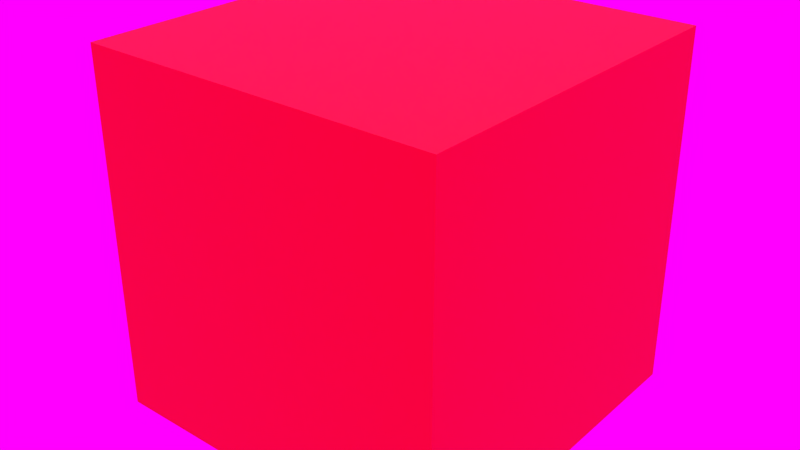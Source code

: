 # Source: Red_Melamine.blend  (saved by Blender 2.91.10; exported with 4.5.12 LTS)
import bpy
from mathutils import Matrix  # noqa: F401  (used for matrix-valued properties, if any)

bpy.ops.wm.read_factory_settings(use_empty=True)
scene = bpy.context.scene
scene.name = 'Room 1'

# ---- collections
col_collection_1 = bpy.data.collections.new('Collection 1'); scene.collection.children.link(col_collection_1)

# ---- images (referenced by path relative to the original .blend; pixels are not part of the script)
import os
ASSET_DIR = os.environ.get("B2B_ASSET_DIR", "")  # directory of the original .blend (textures are referenced by path, not embedded)
HERE = os.path.dirname(os.path.abspath(__file__))  # packed textures are extracted next to this script under _unpacked/

def load_image(name, relpath, width, height, colorspace="sRGB"):
    """Load a texture the original file referenced (path relative to the .blend, or extracted next to this script)."""
    p = next((c for c in (os.path.join(HERE, relpath), os.path.join(ASSET_DIR, relpath)) if relpath and os.path.exists(c)), "")
    if p:
        img = bpy.data.images.load(p, check_existing=True)
        img.name = name
    else:  # same state as the original file: an image datablock whose file is absent (Cycles renders it pink)
        img = bpy.data.images.new(name, width, height)
        img.source = "FILE"
        img.filepath = "//" + (relpath or name)
    img.colorspace_settings.name = colorspace
    return img
img_balcony_2k_hdr = load_image('balcony_2k.hdr', 'balcony_2k.hdr', 1024, 1024, 'Linear Rec.709')

# ---- materials (node trees are filled in below, after node groups)
mat_red_melamine = bpy.data.materials.new('Red Melamine')
mat_red_melamine.alpha_threshold = 0.0
mat_red_melamine.use_transparent_shadow = False
mat_red_melamine.diffuse_color = (0.8963, 0.003035, 0.005605, 1.0)
mat_red_melamine.roughness = 0.5
mat_red_melamine.line_color = (0.0, 0.0, 0.0, 1.0)

# ---- material node trees
mat_red_melamine.use_nodes = True; mat_red_melamine.node_tree.nodes.clear()
_N = mat_red_melamine.node_tree.nodes; _L = mat_red_melamine.node_tree.links
n0 = _N.new('ShaderNodeBsdfPrincipled'); n0.name = 'Principled BSDF'; n0.location = (-161, 402)
n0.distribution = 'GGX'
n0.subsurface_method = 'BURLEY'
n0.inputs[0].default_value = (0.8963, 0.003035, 0.005605, 1.0)
n0.inputs[3].default_value = 1.45
n0.inputs[27].default_value = (0.0, 0.0, 0.0, 1.0)
n0.inputs[28].default_value = 1.0
n1 = _N.new('ShaderNodeOutputMaterial'); n1.name = 'Material Output'; n1.location = (124, 395)
_L.new(n0.outputs[0], n1.inputs[0])
n1.is_active_output = True

# ---- world
world_default_library = bpy.data.worlds.new('Default Library'); scene.world = world_default_library
world_default_library.use_nodes = True; world_default_library.node_tree.nodes.clear()
_N = world_default_library.node_tree.nodes; _L = world_default_library.node_tree.links
n0 = _N.new('ShaderNodeOutputWorld'); n0.name = 'World Output'; n0.location = (300, 300)
n0.width = 120
n1 = _N.new('ShaderNodeBackground'); n1.name = 'Background'; n1.location = (10, 300)
n1.width = 150
n2 = _N.new('ShaderNodeTexEnvironment'); n2.name = 'Environment Texture'; n2.location = (-271, 300)
n2.image = img_balcony_2k_hdr
_L.new(n1.outputs[0], n0.inputs[0])
_L.new(n2.outputs[0], n1.inputs[0])
n0.is_active_output = True
world_default_library.color = (0.05088, 0.05088, 0.05088)
world_default_library.use_sun_shadow = False
world_default_library.sun_shadow_jitter_overblur = 0.0
world_default_library.cycles.sampling_method = 'MANUAL'
world_default_library.cycles.sample_map_resolution = 256

# ---- lights
light_hemi = bpy.data.lights.new('Hemi', 'SUN')
light_hemi.transmission_factor = 0.0
light_hemi.angle = 1.752
light_hemi.energy = 1.0
light_hemi.shadow_buffer_clip_start = 0.5
light_hemi.shadow_soft_size = 1.2
light_hemi.shadow_cascade_max_distance = 1000.0
light_hemi.cycles.use_multiple_importance_sampling = False

# ---- meshes
me_cube_001 = bpy.data.meshes.new('Cube.001')
me_cube_001.from_pydata([(-12.0, -12.0, -12.0), (-12.0, 12.0, -12.0), (12.0, 12.0, -12.0), (12.0, -12.0, -12.0), (-12.0, -12.0, 12.0), (-12.0, 12.0, 12.0), (12.0, 12.0, 12.0), (12.0, -12.0, 12.0)], [], [(4, 5, 1, 0), (5, 6, 2, 1), (6, 7, 3, 2), (7, 4, 0, 3), (0, 1, 2, 3), (7, 6, 5, 4)])
me_cube_001.materials.append(mat_red_melamine)
me_cube_001.use_remesh_preserve_volume = False
me_cube_001.use_remesh_preserve_attributes = False
me_cube_001.use_mirror_vertex_groups = False
me_cube_001.update()

# ---- objects
ob_hemi = bpy.data.objects.new('Hemi', light_hemi)
ob_cube_001 = bpy.data.objects.new('Cube.001', me_cube_001)

# ---- transforms, parenting, visibility, modifiers, constraints
ob_hemi.location = (0.0, 0.0, 0.0)
ob_hemi.lineart.crease_threshold = 0.0
ob_cube_001.location = (0.0, 0.0, 17.65)
ob_cube_001.lineart.crease_threshold = 0.0

# ---- collection membership
col_collection_1.objects.link(ob_hemi)
col_collection_1.objects.link(ob_cube_001)

# ---- scene / render settings (as saved in the file)
scene.frame_start = 1; scene.frame_end = 250; scene.frame_set(1)
scene.render.engine = 'BLENDER_EEVEE_NEXT'
scene.render.image_settings.color_mode = 'RGB'
scene.render.image_settings.compression = 90
scene.render.resolution_percentage = 50
scene.render.dither_intensity = 0.0
scene.render.bake_margin = 2
scene.cycles.use_denoising = False
scene.cycles.samples = 100
scene.cycles.sampling_pattern = 'TABULATED_SOBOL'
scene.cycles.light_sampling_threshold = 0.0
scene.cycles.use_adaptive_sampling = False
scene.cycles.use_light_tree = False
scene.cycles.caustics_reflective = False
scene.cycles.caustics_refractive = False
scene.cycles.blur_glossy = 0.0
scene.cycles.pixel_filter_type = 'GAUSSIAN'
scene.cycles.sample_clamp_indirect = 0.0
scene.view_settings.view_transform = 'Standard'
bpy.context.view_layer.update()

# ---- added for rendering (the .blend has no active camera): camera
cam_auto = bpy.data.cameras.new('AutoCamera')
cam_auto.lens = 50.0
cam_auto.sensor_width = 36.0
cam_auto.clip_end = 1000.0
ob_auto_camera = bpy.data.objects.new('AutoCamera', cam_auto)
scene.collection.objects.link(ob_auto_camera)
ob_auto_camera.location = (38.4609, -46.153, 48.4165)
ob_auto_camera.rotation_euler = (1.09748, -7.21219e-08, 0.694738)
scene.camera = ob_auto_camera
bpy.context.view_layer.update()
